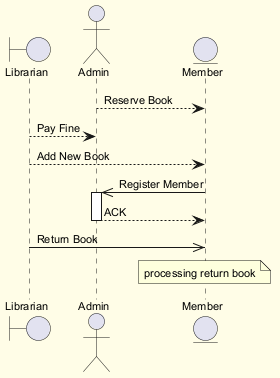

The diagram above was rendered by PlantUML. Its source (embedded in the PNG):
@startuml
skinparam backgroundColor #FFFDE7
skinparam classBackgroundColor #FFF9C4
skinparam classBorderColor #F57F17
skinparam defaultFontSize 11
boundary "Librarian" as L
actor "Admin" as A
entity "Member" as M
A --> M : Reserve Book
L --> A : Pay Fine
L --> M : Add New Book
M ->> A : Register Member
activate A
A --> M : ACK
deactivate A
L ->> M : Return Book
note over M : processing return book
@enduml